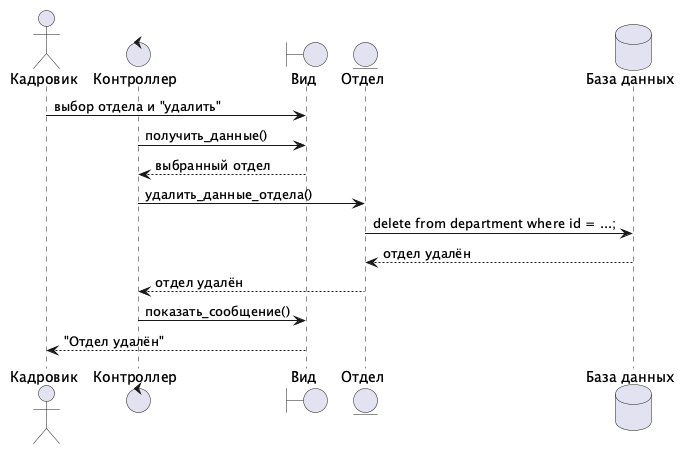

The diagram above was rendered by PlantUML. Its source (embedded in the PNG):
@startuml
actor       Кадровик as U
control     Контроллер
boundary    Вид
entity      Отдел
database    "База данных"

U -> Вид : выбор отдела и "удалить"
Контроллер -> Вид : получить_данные()
return выбранный отдел
Контроллер -> Отдел : удалить_данные_отдела()
Отдел -> "База данных" : delete from department where id = ...;
return отдел удалён
Контроллер <-- Отдел : отдел удалён
Контроллер -> Вид : показать_сообщение()
U <-- Вид : "Отдел удалён"
@enduml